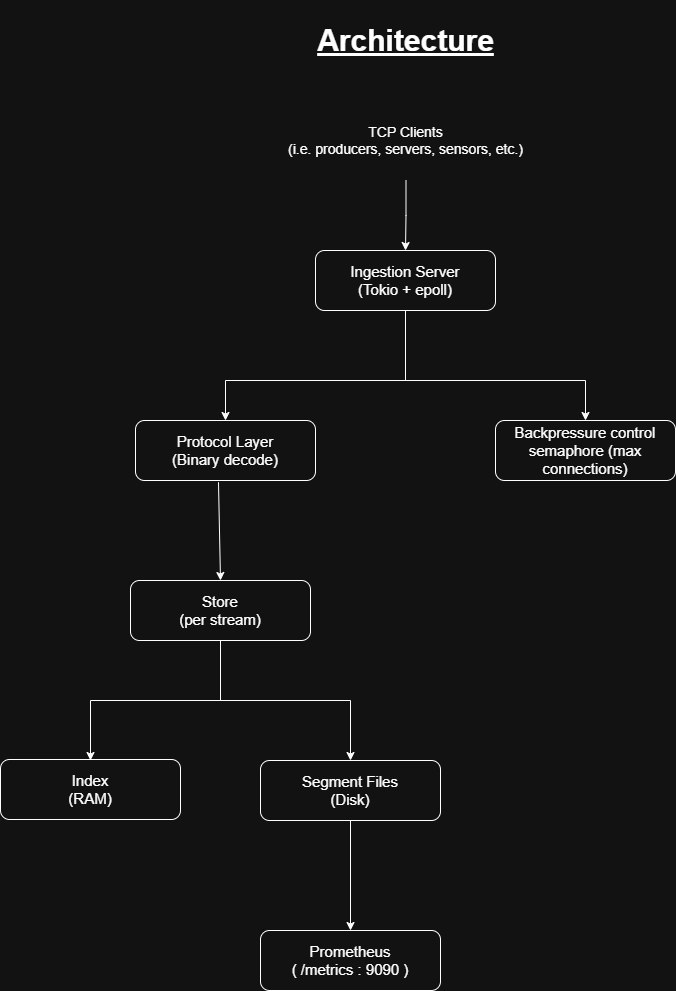

The diagram above was exported from draw.io. Its source (the exported page's mxGraphModel, read from the mxfile embedded in the PNG):
<mxGraphModel dx="786" dy="1598" grid="1" gridSize="10" guides="1" tooltips="1" connect="1" arrows="1" fold="1" page="1" pageScale="1" pageWidth="850" pageHeight="1100" math="0" shadow="0">
  <root>
    <mxCell id="0" />
    <mxCell id="1" parent="0" />
    <mxCell id="P-utu8vcQeVoeiWQG3YT-1" parent="1" style="rounded=1;whiteSpace=wrap;html=1;" value="&lt;font style=&quot;font-size: 15px;&quot;&gt;Ingestion Server&lt;/font&gt;&lt;div&gt;&lt;font style=&quot;font-size: 15px;&quot;&gt;(Tokio + epoll)&lt;/font&gt;&lt;/div&gt;" vertex="1">
      <mxGeometry height="60" width="180" x="335" y="240" as="geometry" />
    </mxCell>
    <mxCell id="P-utu8vcQeVoeiWQG3YT-2" parent="1" style="rounded=1;whiteSpace=wrap;html=1;" value="&lt;span style=&quot;font-size: 15px;&quot;&gt;Protocol Layer&lt;/span&gt;&lt;div&gt;&lt;span style=&quot;font-size: 15px;&quot;&gt;(Binary decode)&lt;/span&gt;&lt;/div&gt;" vertex="1">
      <mxGeometry height="60" width="180" x="155" y="410" as="geometry" />
    </mxCell>
    <mxCell id="P-utu8vcQeVoeiWQG3YT-3" parent="1" style="rounded=1;whiteSpace=wrap;html=1;" value="&lt;span style=&quot;font-size: 15px;&quot;&gt;Backpressure control semaphore (max connections)&lt;/span&gt;" vertex="1">
      <mxGeometry height="60" width="180" x="515" y="410" as="geometry" />
    </mxCell>
    <mxCell id="P-utu8vcQeVoeiWQG3YT-4" parent="1" style="rounded=1;whiteSpace=wrap;html=1;" value="&lt;span style=&quot;font-size: 15px;&quot;&gt;Store&lt;/span&gt;&lt;div&gt;&lt;span style=&quot;font-size: 15px;&quot;&gt;(per stream)&lt;/span&gt;&lt;/div&gt;" vertex="1">
      <mxGeometry height="60" width="180" x="150" y="570" as="geometry" />
    </mxCell>
    <mxCell id="P-utu8vcQeVoeiWQG3YT-5" parent="1" style="rounded=1;whiteSpace=wrap;html=1;" value="&lt;span style=&quot;font-size: 15px;&quot;&gt;Index&lt;/span&gt;&lt;div&gt;&lt;span style=&quot;font-size: 15px;&quot;&gt;(RAM)&lt;/span&gt;&lt;/div&gt;" vertex="1">
      <mxGeometry height="60" width="180" x="20" y="749" as="geometry" />
    </mxCell>
    <mxCell id="P-utu8vcQeVoeiWQG3YT-6" parent="1" style="rounded=1;whiteSpace=wrap;html=1;" value="&lt;span style=&quot;font-size: 15px;&quot;&gt;Segment Files&lt;/span&gt;&lt;div&gt;&lt;span style=&quot;font-size: 15px;&quot;&gt;(Disk)&lt;/span&gt;&lt;/div&gt;" vertex="1">
      <mxGeometry height="60" width="180" x="280" y="750" as="geometry" />
    </mxCell>
    <mxCell id="P-utu8vcQeVoeiWQG3YT-7" parent="1" style="rounded=1;whiteSpace=wrap;html=1;" value="&lt;span style=&quot;font-size: 15px;&quot;&gt;Prometheus&lt;/span&gt;&lt;div&gt;&lt;span style=&quot;font-size: 15px;&quot;&gt;( /metrics : 9090 )&lt;/span&gt;&lt;/div&gt;" vertex="1">
      <mxGeometry height="60" width="180" x="280" y="920" as="geometry" />
    </mxCell>
    <mxCell id="P-utu8vcQeVoeiWQG3YT-8" edge="1" parent="1" source="P-utu8vcQeVoeiWQG3YT-1" style="endArrow=classic;html=1;rounded=0;exitX=0.5;exitY=1;exitDx=0;exitDy=0;entryX=0.5;entryY=0;entryDx=0;entryDy=0;" target="P-utu8vcQeVoeiWQG3YT-2" value="">
      <mxGeometry height="50" relative="1" width="50" as="geometry">
        <Array as="points">
          <mxPoint x="425" y="370" />
          <mxPoint x="245" y="370" />
        </Array>
        <mxPoint x="440" y="500" as="sourcePoint" />
        <mxPoint x="490" y="450" as="targetPoint" />
      </mxGeometry>
    </mxCell>
    <mxCell id="P-utu8vcQeVoeiWQG3YT-9" edge="1" parent="1" source="P-utu8vcQeVoeiWQG3YT-1" style="endArrow=classic;html=1;rounded=0;exitX=0.5;exitY=1;exitDx=0;exitDy=0;entryX=0.5;entryY=0;entryDx=0;entryDy=0;" target="P-utu8vcQeVoeiWQG3YT-3" value="">
      <mxGeometry height="50" relative="1" width="50" as="geometry">
        <Array as="points">
          <mxPoint x="425" y="370" />
          <mxPoint x="605" y="370" />
        </Array>
        <mxPoint x="440" y="500" as="sourcePoint" />
        <mxPoint x="490" y="450" as="targetPoint" />
      </mxGeometry>
    </mxCell>
    <mxCell id="P-utu8vcQeVoeiWQG3YT-10" edge="1" parent="1" source="P-utu8vcQeVoeiWQG3YT-2" style="endArrow=classic;html=1;rounded=0;exitX=0.461;exitY=1.028;exitDx=0;exitDy=0;exitPerimeter=0;entryX=0.5;entryY=0;entryDx=0;entryDy=0;" target="P-utu8vcQeVoeiWQG3YT-4" value="">
      <mxGeometry height="50" relative="1" width="50" as="geometry">
        <mxPoint x="440" y="500" as="sourcePoint" />
        <mxPoint x="490" y="450" as="targetPoint" />
      </mxGeometry>
    </mxCell>
    <mxCell id="P-utu8vcQeVoeiWQG3YT-11" edge="1" parent="1" source="P-utu8vcQeVoeiWQG3YT-4" style="endArrow=classic;html=1;rounded=0;exitX=0.5;exitY=1;exitDx=0;exitDy=0;entryX=0.5;entryY=0;entryDx=0;entryDy=0;" value="">
      <mxGeometry height="50" relative="1" width="50" as="geometry">
        <Array as="points">
          <mxPoint x="240" y="690" />
          <mxPoint x="110" y="690" />
        </Array>
        <mxPoint x="440" y="700" as="sourcePoint" />
        <mxPoint x="110" y="750" as="targetPoint" />
      </mxGeometry>
    </mxCell>
    <mxCell id="P-utu8vcQeVoeiWQG3YT-12" edge="1" parent="1" style="endArrow=classic;html=1;rounded=0;entryX=0.5;entryY=0;entryDx=0;entryDy=0;" target="P-utu8vcQeVoeiWQG3YT-6" value="">
      <mxGeometry height="50" relative="1" width="50" as="geometry">
        <Array as="points">
          <mxPoint x="240" y="690" />
          <mxPoint x="370" y="690" />
        </Array>
        <mxPoint x="240" y="630" as="sourcePoint" />
        <mxPoint x="490" y="650" as="targetPoint" />
      </mxGeometry>
    </mxCell>
    <mxCell id="P-utu8vcQeVoeiWQG3YT-13" edge="1" parent="1" source="P-utu8vcQeVoeiWQG3YT-6" style="endArrow=classic;html=1;rounded=0;exitX=0.5;exitY=1;exitDx=0;exitDy=0;entryX=0.5;entryY=0;entryDx=0;entryDy=0;" target="P-utu8vcQeVoeiWQG3YT-7" value="">
      <mxGeometry height="50" relative="1" width="50" as="geometry">
        <mxPoint x="440" y="700" as="sourcePoint" />
        <mxPoint x="490" y="650" as="targetPoint" />
      </mxGeometry>
    </mxCell>
    <mxCell id="P-utu8vcQeVoeiWQG3YT-15" edge="1" parent="1" source="P-utu8vcQeVoeiWQG3YT-14" style="edgeStyle=orthogonalEdgeStyle;rounded=0;orthogonalLoop=1;jettySize=auto;html=1;" target="P-utu8vcQeVoeiWQG3YT-1" value="">
      <mxGeometry relative="1" as="geometry" />
    </mxCell>
    <mxCell id="P-utu8vcQeVoeiWQG3YT-14" parent="1" style="text;html=1;whiteSpace=wrap;strokeColor=none;fillColor=none;align=center;verticalAlign=middle;rounded=0;" value="&lt;font style=&quot;font-size: 14px;&quot;&gt;TCP Clients&lt;/font&gt;&lt;div&gt;&lt;font style=&quot;font-size: 14px;&quot;&gt;(i.e. producers, servers, sensors, etc.)&lt;/font&gt;&lt;/div&gt;" vertex="1">
      <mxGeometry height="80" width="285" x="283" y="90" as="geometry" />
    </mxCell>
    <mxCell id="P-utu8vcQeVoeiWQG3YT-16" parent="1" style="text;html=1;whiteSpace=wrap;strokeColor=none;fillColor=none;align=center;verticalAlign=middle;rounded=0;" value="&lt;b&gt;&lt;font style=&quot;font-size: 30px;&quot;&gt;&lt;u&gt;Architecture&lt;/u&gt;&lt;/font&gt;&lt;/b&gt;" vertex="1">
      <mxGeometry height="80" width="225" x="313" y="-10" as="geometry" />
    </mxCell>
  </root>
</mxGraphModel>